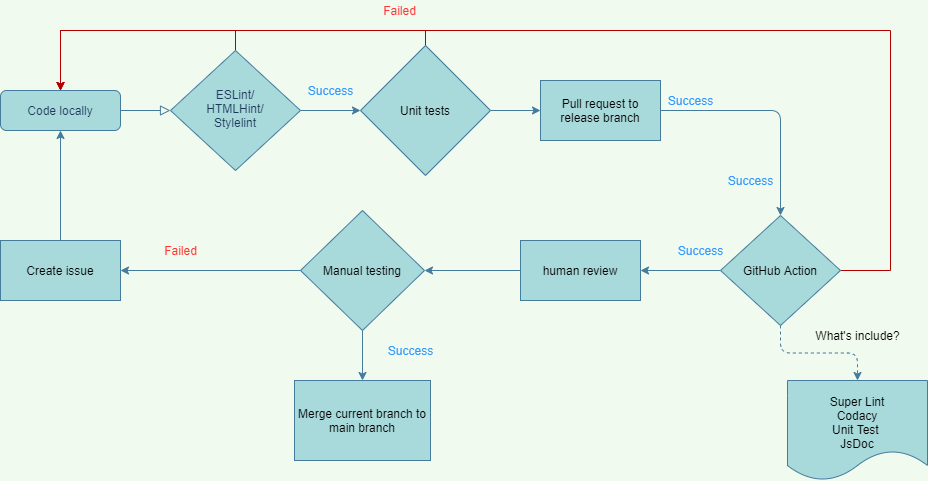

The diagram above was exported from draw.io. Its source (the exported page's mxGraphModel, read from the mxfile embedded in the PNG):
<mxGraphModel dx="1036" dy="1057" grid="1" gridSize="10" guides="1" tooltips="1" connect="1" arrows="1" fold="1" page="1" pageScale="1" pageWidth="827" pageHeight="1169" background="#F1FAEE" math="0" shadow="0">
  <root>
    <mxCell id="WIyWlLk6GJQsqaUBKTNV-0" />
    <mxCell id="WIyWlLk6GJQsqaUBKTNV-1" parent="WIyWlLk6GJQsqaUBKTNV-0" />
    <mxCell id="WIyWlLk6GJQsqaUBKTNV-2" value="" style="rounded=0;html=1;jettySize=auto;orthogonalLoop=1;fontSize=11;endArrow=block;endFill=0;endSize=8;strokeWidth=1;shadow=0;labelBackgroundColor=none;edgeStyle=orthogonalEdgeStyle;strokeColor=#457B9D;fontColor=#1D3557;" parent="WIyWlLk6GJQsqaUBKTNV-1" source="WIyWlLk6GJQsqaUBKTNV-3" target="WIyWlLk6GJQsqaUBKTNV-6" edge="1">
      <mxGeometry relative="1" as="geometry" />
    </mxCell>
    <mxCell id="WIyWlLk6GJQsqaUBKTNV-3" value="Code locally" style="rounded=1;whiteSpace=wrap;html=1;fontSize=12;glass=0;strokeWidth=1;shadow=0;fillColor=#A8DADC;strokeColor=#457B9D;fontColor=#1D3557;" parent="WIyWlLk6GJQsqaUBKTNV-1" vertex="1">
      <mxGeometry x="40" y="130" width="120" height="40" as="geometry" />
    </mxCell>
    <mxCell id="D0Bj81IQUrKQFwGl3McU-0" style="edgeStyle=orthogonalEdgeStyle;orthogonalLoop=1;jettySize=auto;html=1;entryX=0.5;entryY=0;entryDx=0;entryDy=0;exitX=0.5;exitY=0;exitDx=0;exitDy=0;fillColor=#e51400;strokeColor=#B20000;rounded=0;endArrow=classic;endFill=1;fontColor=#FF3333;labelBackgroundColor=#F1FAEE;" parent="WIyWlLk6GJQsqaUBKTNV-1" source="WIyWlLk6GJQsqaUBKTNV-6" target="WIyWlLk6GJQsqaUBKTNV-3" edge="1">
      <mxGeometry relative="1" as="geometry">
        <mxPoint x="250" y="60" as="targetPoint" />
        <Array as="points">
          <mxPoint x="275" y="70" />
          <mxPoint x="100" y="70" />
        </Array>
      </mxGeometry>
    </mxCell>
    <mxCell id="D0Bj81IQUrKQFwGl3McU-5" style="edgeStyle=orthogonalEdgeStyle;curved=0;rounded=1;sketch=0;orthogonalLoop=1;jettySize=auto;html=1;fontColor=#1D3557;strokeColor=#457B9D;fillColor=#A8DADC;entryX=0;entryY=0.5;entryDx=0;entryDy=0;" parent="WIyWlLk6GJQsqaUBKTNV-1" source="WIyWlLk6GJQsqaUBKTNV-6" edge="1">
      <mxGeometry relative="1" as="geometry">
        <mxPoint x="400" y="150" as="targetPoint" />
      </mxGeometry>
    </mxCell>
    <mxCell id="WIyWlLk6GJQsqaUBKTNV-6" value="ESLint/&lt;br&gt;HTMLHint/&lt;br&gt;Stylelint" style="rhombus;whiteSpace=wrap;html=1;shadow=0;fontFamily=Helvetica;fontSize=12;align=center;strokeWidth=1;spacing=6;spacingTop=-4;fillColor=#A8DADC;strokeColor=#457B9D;fontColor=#1D3557;" parent="WIyWlLk6GJQsqaUBKTNV-1" vertex="1">
      <mxGeometry x="210" y="90" width="130" height="120" as="geometry" />
    </mxCell>
    <mxCell id="D0Bj81IQUrKQFwGl3McU-3" value="Failed" style="text;html=1;resizable=0;autosize=1;align=center;verticalAlign=middle;points=[];rounded=0;fontColor=#FF3333;" parent="WIyWlLk6GJQsqaUBKTNV-1" vertex="1">
      <mxGeometry x="414" y="40" width="50" height="20" as="geometry" />
    </mxCell>
    <mxCell id="D0Bj81IQUrKQFwGl3McU-12" value="" style="edgeStyle=orthogonalEdgeStyle;curved=0;rounded=1;sketch=0;orthogonalLoop=1;jettySize=auto;html=1;fontColor=#000000;strokeColor=#457B9D;fillColor=#A8DADC;" parent="WIyWlLk6GJQsqaUBKTNV-1" source="D0Bj81IQUrKQFwGl3McU-8" target="D0Bj81IQUrKQFwGl3McU-11" edge="1">
      <mxGeometry relative="1" as="geometry" />
    </mxCell>
    <mxCell id="dkJliNkgYITDIEr30Oj5-0" style="edgeStyle=orthogonalEdgeStyle;rounded=0;orthogonalLoop=1;jettySize=auto;html=1;exitX=0.5;exitY=0;exitDx=0;exitDy=0;entryX=0.5;entryY=0;entryDx=0;entryDy=0;fillColor=#e51400;strokeColor=#B20000;" edge="1" parent="WIyWlLk6GJQsqaUBKTNV-1" source="D0Bj81IQUrKQFwGl3McU-8" target="WIyWlLk6GJQsqaUBKTNV-3">
      <mxGeometry relative="1" as="geometry">
        <Array as="points">
          <mxPoint x="465" y="70" />
          <mxPoint x="100" y="70" />
        </Array>
      </mxGeometry>
    </mxCell>
    <mxCell id="D0Bj81IQUrKQFwGl3McU-8" value="&lt;font color=&quot;#000000&quot;&gt;Unit tests&lt;/font&gt;" style="rhombus;whiteSpace=wrap;html=1;rounded=0;sketch=0;fontColor=#FF3333;strokeColor=#457B9D;fillColor=#A8DADC;" parent="WIyWlLk6GJQsqaUBKTNV-1" vertex="1">
      <mxGeometry x="400" y="85" width="130" height="130" as="geometry" />
    </mxCell>
    <mxCell id="D0Bj81IQUrKQFwGl3McU-14" value="" style="edgeStyle=orthogonalEdgeStyle;curved=0;rounded=1;sketch=0;orthogonalLoop=1;jettySize=auto;html=1;fontColor=#000000;strokeColor=#457B9D;fillColor=#A8DADC;" parent="WIyWlLk6GJQsqaUBKTNV-1" source="D0Bj81IQUrKQFwGl3McU-11" target="D0Bj81IQUrKQFwGl3McU-13" edge="1">
      <mxGeometry relative="1" as="geometry" />
    </mxCell>
    <mxCell id="D0Bj81IQUrKQFwGl3McU-11" value="&lt;font color=&quot;#000000&quot;&gt;Pull request to release branch&lt;/font&gt;" style="whiteSpace=wrap;html=1;rounded=0;fontColor=#FF3333;strokeColor=#457B9D;fillColor=#A8DADC;sketch=0;" parent="WIyWlLk6GJQsqaUBKTNV-1" vertex="1">
      <mxGeometry x="580" y="120" width="120" height="60" as="geometry" />
    </mxCell>
    <mxCell id="D0Bj81IQUrKQFwGl3McU-16" value="" style="edgeStyle=orthogonalEdgeStyle;curved=0;rounded=1;sketch=0;orthogonalLoop=1;jettySize=auto;html=1;fontColor=#000000;strokeColor=#457B9D;fillColor=#A8DADC;" parent="WIyWlLk6GJQsqaUBKTNV-1" source="D0Bj81IQUrKQFwGl3McU-13" target="D0Bj81IQUrKQFwGl3McU-15" edge="1">
      <mxGeometry relative="1" as="geometry" />
    </mxCell>
    <mxCell id="D0Bj81IQUrKQFwGl3McU-19" style="edgeStyle=orthogonalEdgeStyle;rounded=0;sketch=0;orthogonalLoop=1;jettySize=auto;html=1;fontColor=#000000;strokeColor=#B20000;fillColor=#e51400;" parent="WIyWlLk6GJQsqaUBKTNV-1" source="D0Bj81IQUrKQFwGl3McU-13" edge="1">
      <mxGeometry relative="1" as="geometry">
        <mxPoint x="100" y="130" as="targetPoint" />
        <Array as="points">
          <mxPoint x="930" y="310" />
          <mxPoint x="930" y="70" />
          <mxPoint x="100" y="70" />
        </Array>
      </mxGeometry>
    </mxCell>
    <mxCell id="D0Bj81IQUrKQFwGl3McU-31" value="" style="edgeStyle=orthogonalEdgeStyle;curved=0;rounded=1;sketch=0;orthogonalLoop=1;jettySize=auto;html=1;fontColor=#000000;strokeColor=none;fillColor=#A8DADC;dashed=1;" parent="WIyWlLk6GJQsqaUBKTNV-1" source="D0Bj81IQUrKQFwGl3McU-13" edge="1">
      <mxGeometry relative="1" as="geometry">
        <mxPoint x="940" y="410" as="targetPoint" />
      </mxGeometry>
    </mxCell>
    <mxCell id="D0Bj81IQUrKQFwGl3McU-43" style="edgeStyle=orthogonalEdgeStyle;curved=0;rounded=1;sketch=0;orthogonalLoop=1;jettySize=auto;html=1;entryX=0.5;entryY=0;entryDx=0;entryDy=0;dashed=1;fontColor=#3399FF;strokeColor=#457B9D;fillColor=#A8DADC;" parent="WIyWlLk6GJQsqaUBKTNV-1" source="D0Bj81IQUrKQFwGl3McU-13" target="D0Bj81IQUrKQFwGl3McU-34" edge="1">
      <mxGeometry relative="1" as="geometry" />
    </mxCell>
    <mxCell id="D0Bj81IQUrKQFwGl3McU-13" value="&lt;font color=&quot;#000000&quot;&gt;GitHub Action&lt;/font&gt;" style="rhombus;whiteSpace=wrap;html=1;rounded=0;fontColor=#FF3333;strokeColor=#457B9D;fillColor=#A8DADC;sketch=0;" parent="WIyWlLk6GJQsqaUBKTNV-1" vertex="1">
      <mxGeometry x="760" y="255" width="120" height="110" as="geometry" />
    </mxCell>
    <mxCell id="D0Bj81IQUrKQFwGl3McU-22" value="" style="edgeStyle=orthogonalEdgeStyle;curved=0;rounded=1;sketch=0;orthogonalLoop=1;jettySize=auto;html=1;fontColor=#000000;strokeColor=#457B9D;fillColor=#A8DADC;" parent="WIyWlLk6GJQsqaUBKTNV-1" source="D0Bj81IQUrKQFwGl3McU-15" target="D0Bj81IQUrKQFwGl3McU-21" edge="1">
      <mxGeometry relative="1" as="geometry" />
    </mxCell>
    <mxCell id="D0Bj81IQUrKQFwGl3McU-15" value="&lt;font color=&quot;#000000&quot;&gt;human review&lt;/font&gt;" style="whiteSpace=wrap;html=1;rounded=0;fontColor=#FF3333;strokeColor=#457B9D;fillColor=#A8DADC;sketch=0;" parent="WIyWlLk6GJQsqaUBKTNV-1" vertex="1">
      <mxGeometry x="560" y="280" width="120" height="60" as="geometry" />
    </mxCell>
    <mxCell id="D0Bj81IQUrKQFwGl3McU-24" value="" style="edgeStyle=orthogonalEdgeStyle;curved=0;rounded=1;sketch=0;orthogonalLoop=1;jettySize=auto;html=1;fontColor=#000000;strokeColor=#457B9D;fillColor=#A8DADC;" parent="WIyWlLk6GJQsqaUBKTNV-1" source="D0Bj81IQUrKQFwGl3McU-21" target="D0Bj81IQUrKQFwGl3McU-23" edge="1">
      <mxGeometry relative="1" as="geometry" />
    </mxCell>
    <mxCell id="D0Bj81IQUrKQFwGl3McU-28" value="" style="edgeStyle=orthogonalEdgeStyle;curved=0;rounded=1;sketch=0;orthogonalLoop=1;jettySize=auto;html=1;fontColor=#000000;strokeColor=#457B9D;fillColor=#A8DADC;" parent="WIyWlLk6GJQsqaUBKTNV-1" source="D0Bj81IQUrKQFwGl3McU-21" target="D0Bj81IQUrKQFwGl3McU-27" edge="1">
      <mxGeometry relative="1" as="geometry" />
    </mxCell>
    <mxCell id="D0Bj81IQUrKQFwGl3McU-21" value="&lt;font color=&quot;#000000&quot;&gt;Manual testing&lt;/font&gt;" style="rhombus;whiteSpace=wrap;html=1;rounded=0;fontColor=#FF3333;strokeColor=#457B9D;fillColor=#A8DADC;sketch=0;" parent="WIyWlLk6GJQsqaUBKTNV-1" vertex="1">
      <mxGeometry x="340" y="250" width="124" height="120" as="geometry" />
    </mxCell>
    <mxCell id="D0Bj81IQUrKQFwGl3McU-26" style="edgeStyle=orthogonalEdgeStyle;curved=0;rounded=1;sketch=0;orthogonalLoop=1;jettySize=auto;html=1;entryX=0.5;entryY=1;entryDx=0;entryDy=0;fontColor=#000000;strokeColor=#457B9D;fillColor=#A8DADC;" parent="WIyWlLk6GJQsqaUBKTNV-1" source="D0Bj81IQUrKQFwGl3McU-23" target="WIyWlLk6GJQsqaUBKTNV-3" edge="1">
      <mxGeometry relative="1" as="geometry" />
    </mxCell>
    <mxCell id="D0Bj81IQUrKQFwGl3McU-23" value="&lt;font color=&quot;#000000&quot;&gt;Create issue&lt;/font&gt;" style="whiteSpace=wrap;html=1;rounded=0;fontColor=#FF3333;strokeColor=#457B9D;fillColor=#A8DADC;sketch=0;" parent="WIyWlLk6GJQsqaUBKTNV-1" vertex="1">
      <mxGeometry x="40" y="280" width="120" height="60" as="geometry" />
    </mxCell>
    <mxCell id="D0Bj81IQUrKQFwGl3McU-25" value="Failed" style="text;html=1;resizable=0;autosize=1;align=center;verticalAlign=middle;points=[];rounded=0;fontColor=#FF3333;" parent="WIyWlLk6GJQsqaUBKTNV-1" vertex="1">
      <mxGeometry x="195" y="280" width="50" height="20" as="geometry" />
    </mxCell>
    <mxCell id="D0Bj81IQUrKQFwGl3McU-27" value="&lt;font color=&quot;#000000&quot;&gt;Merge current branch to main branch&lt;/font&gt;" style="whiteSpace=wrap;html=1;rounded=0;fontColor=#FF3333;strokeColor=#457B9D;fillColor=#A8DADC;sketch=0;" parent="WIyWlLk6GJQsqaUBKTNV-1" vertex="1">
      <mxGeometry x="334" y="420" width="136" height="80" as="geometry" />
    </mxCell>
    <mxCell id="D0Bj81IQUrKQFwGl3McU-34" value="&lt;br&gt;Super Lint&lt;br&gt;Codacy&lt;br&gt;Unit Test&amp;nbsp;&lt;br&gt;JsDoc" style="shape=document;whiteSpace=wrap;html=1;boundedLbl=1;rounded=0;sketch=0;fontColor=#000000;strokeColor=#457B9D;fillColor=#A8DADC;" parent="WIyWlLk6GJQsqaUBKTNV-1" vertex="1">
      <mxGeometry x="827" y="420" width="140" height="100" as="geometry" />
    </mxCell>
    <mxCell id="D0Bj81IQUrKQFwGl3McU-35" value="&lt;span&gt;What's include?&lt;/span&gt;" style="text;html=1;resizable=0;autosize=1;align=center;verticalAlign=middle;points=[];fillColor=none;strokeColor=none;rounded=0;sketch=0;fontColor=#000000;" parent="WIyWlLk6GJQsqaUBKTNV-1" vertex="1">
      <mxGeometry x="847" y="365" width="100" height="20" as="geometry" />
    </mxCell>
    <mxCell id="D0Bj81IQUrKQFwGl3McU-37" value="&lt;font color=&quot;#3399ff&quot;&gt;Success&lt;/font&gt;" style="text;html=1;resizable=0;autosize=1;align=center;verticalAlign=middle;points=[];fillColor=none;strokeColor=none;rounded=0;sketch=0;fontColor=#000000;" parent="WIyWlLk6GJQsqaUBKTNV-1" vertex="1">
      <mxGeometry x="340" y="120" width="60" height="20" as="geometry" />
    </mxCell>
    <mxCell id="D0Bj81IQUrKQFwGl3McU-39" value="&lt;font color=&quot;#3399ff&quot;&gt;Success&lt;/font&gt;" style="text;html=1;resizable=0;autosize=1;align=center;verticalAlign=middle;points=[];fillColor=none;strokeColor=none;rounded=0;sketch=0;fontColor=#000000;" parent="WIyWlLk6GJQsqaUBKTNV-1" vertex="1">
      <mxGeometry x="700" y="130" width="60" height="20" as="geometry" />
    </mxCell>
    <mxCell id="D0Bj81IQUrKQFwGl3McU-40" value="&lt;font color=&quot;#3399ff&quot;&gt;Success&lt;/font&gt;" style="text;html=1;resizable=0;autosize=1;align=center;verticalAlign=middle;points=[];fillColor=none;strokeColor=none;rounded=0;sketch=0;fontColor=#000000;" parent="WIyWlLk6GJQsqaUBKTNV-1" vertex="1">
      <mxGeometry x="760" y="210" width="60" height="20" as="geometry" />
    </mxCell>
    <mxCell id="D0Bj81IQUrKQFwGl3McU-41" value="&lt;font color=&quot;#3399ff&quot;&gt;Success&lt;/font&gt;" style="text;html=1;resizable=0;autosize=1;align=center;verticalAlign=middle;points=[];fillColor=none;strokeColor=none;rounded=0;sketch=0;fontColor=#000000;" parent="WIyWlLk6GJQsqaUBKTNV-1" vertex="1">
      <mxGeometry x="710" y="280" width="60" height="20" as="geometry" />
    </mxCell>
    <mxCell id="D0Bj81IQUrKQFwGl3McU-42" value="&lt;font color=&quot;#3399ff&quot;&gt;Success&lt;/font&gt;" style="text;html=1;resizable=0;autosize=1;align=center;verticalAlign=middle;points=[];fillColor=none;strokeColor=none;rounded=0;sketch=0;fontColor=#000000;" parent="WIyWlLk6GJQsqaUBKTNV-1" vertex="1">
      <mxGeometry x="420" y="380" width="60" height="20" as="geometry" />
    </mxCell>
  </root>
</mxGraphModel>